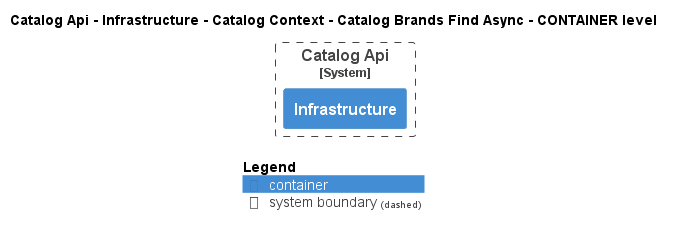

The diagram above was rendered by PlantUML. Its source (embedded in the PNG):
@startuml
!pragma layout smetana
!include ..\..\..\..\..\..\..\..\.c4s\C4_Container.puml

AddElementTag("state:new", $bgColor=green, $fontColor=#ffffff, $borderColor=green, $shadowing="False")
AddElementTag("state:changed", $bgColor=orange, $fontColor=#ffffff, $borderColor=orange, $shadowing="False")
AddElementTag("state:removed", $bgColor=red, $fontColor=#ffffff, $borderColor=red, $shadowing="False")

AddRelTag("state:new", $textColor=green, $lineColor=green)
AddRelTag("state:changed", $textColor=orange, $lineColor=orange)
AddRelTag("state:removed", $textColor=red, $lineColor=red)

SHOW_PERSON_PORTRAIT()
LAYOUT_TOP_DOWN()

skinparam linetype polyline

title Catalog Api - Infrastructure - Catalog Context - Catalog Brands Find Async - CONTAINER level


System_Boundary(dotnet.eShop.Architecture.SoftwareSystems.CatalogApi, "Catalog Api") {
    Container(dotnet.eShop.Architecture.SoftwareSystems.CatalogApi.Containers.Infrastructure, "Infrastructure", "", "")
}




SHOW_LEGEND()
@enduml